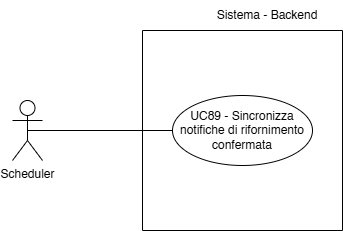

The diagram above was exported from draw.io. Its source (the exported page's mxGraphModel, read from the mxfile embedded in the PNG):
<mxGraphModel dx="472" dy="795" grid="1" gridSize="10" guides="1" tooltips="1" connect="1" arrows="1" fold="1" page="1" pageScale="1" pageWidth="827" pageHeight="1169" math="0" shadow="0">
  <root>
    <mxCell id="0" />
    <mxCell id="1" parent="0" />
    <mxCell id="an5MXBHexnv18SVXoApC-2" value="Scheduler" style="shape=umlActor;verticalLabelPosition=bottom;verticalAlign=top;html=1;" vertex="1" parent="1">
      <mxGeometry x="30" y="690" width="30" height="60" as="geometry" />
    </mxCell>
    <mxCell id="an5MXBHexnv18SVXoApC-3" value="Sistema - Backend" style="text;html=1;align=center;verticalAlign=middle;whiteSpace=wrap;rounded=0;fontSize=12;" vertex="1" parent="1">
      <mxGeometry x="210" y="590" width="150" height="30" as="geometry" />
    </mxCell>
    <mxCell id="an5MXBHexnv18SVXoApC-7" value="" style="endArrow=none;html=1;rounded=0;fontSize=12;startSize=8;endSize=8;curved=1;exitX=0.5;exitY=0.5;exitDx=0;exitDy=0;exitPerimeter=0;entryX=0;entryY=0.5;entryDx=0;entryDy=0;" edge="1" parent="1" source="an5MXBHexnv18SVXoApC-2" target="an5MXBHexnv18SVXoApC-8">
      <mxGeometry width="50" height="50" relative="1" as="geometry">
        <mxPoint x="45" y="700" as="sourcePoint" />
        <mxPoint x="360" y="700" as="targetPoint" />
      </mxGeometry>
    </mxCell>
    <mxCell id="an5MXBHexnv18SVXoApC-8" value="UC89 - Sincronizza notifiche di rifornimento confermata" style="ellipse;whiteSpace=wrap;html=1;" vertex="1" parent="1">
      <mxGeometry x="190" y="685" width="140" height="70" as="geometry" />
    </mxCell>
    <mxCell id="an5MXBHexnv18SVXoApC-17" value="" style="swimlane;startSize=0;" vertex="1" parent="1">
      <mxGeometry x="160" y="620" width="200" height="200" as="geometry" />
    </mxCell>
  </root>
</mxGraphModel>